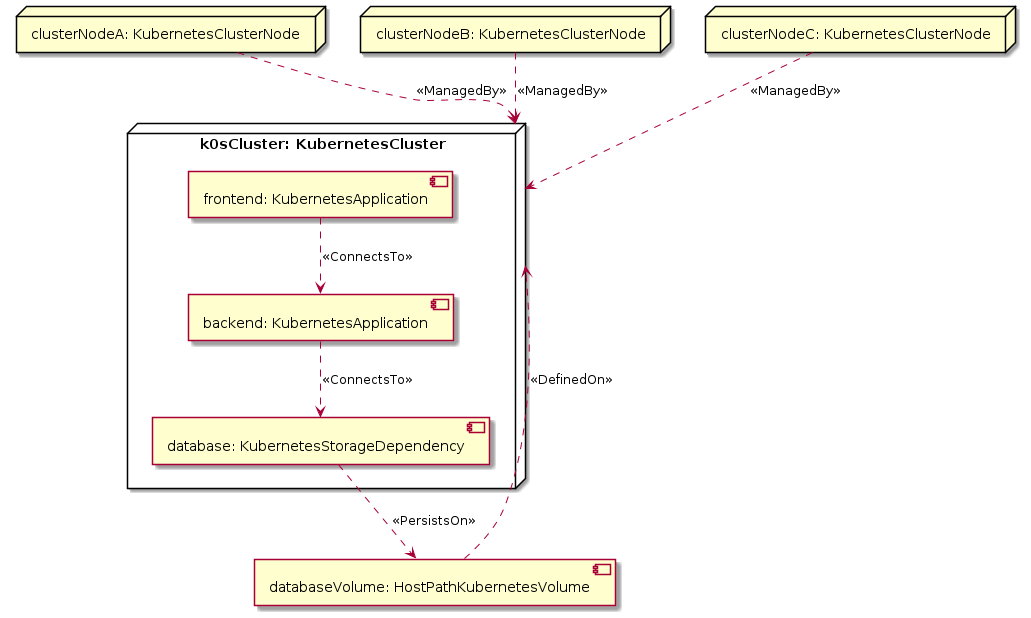

The diagram above was rendered by PlantUML. Its source (embedded in the PNG):
@startuml
skinparam componentStyle uml2
allowmixing

node "k0sCluster: KubernetesCluster" as node_k0sCluster {
component "frontend: KubernetesApplication" as node_frontend
component "backend: KubernetesApplication" as node_backend
component "database: KubernetesStorageDependency" as node_database
}
node "clusterNodeA: KubernetesClusterNode" as node_clusterNodeA
node "clusterNodeB: KubernetesClusterNode" as node_clusterNodeB
node "clusterNodeC: KubernetesClusterNode" as node_clusterNodeC
component "databaseVolume: HostPathKubernetesVolume" as node_databaseVolume
node_clusterNodeA ..> node_k0sCluster : <<ManagedBy>>
node_clusterNodeB ..> node_k0sCluster : <<ManagedBy>>
node_clusterNodeC ..> node_k0sCluster : <<ManagedBy>>
node_frontend ..> node_backend : <<ConnectsTo>>
node_backend ..> node_database : <<ConnectsTo>>
node_database ..> node_databaseVolume : <<PersistsOn>>
node_databaseVolume ..> node_k0sCluster : <<DefinedOn>>
@enduml